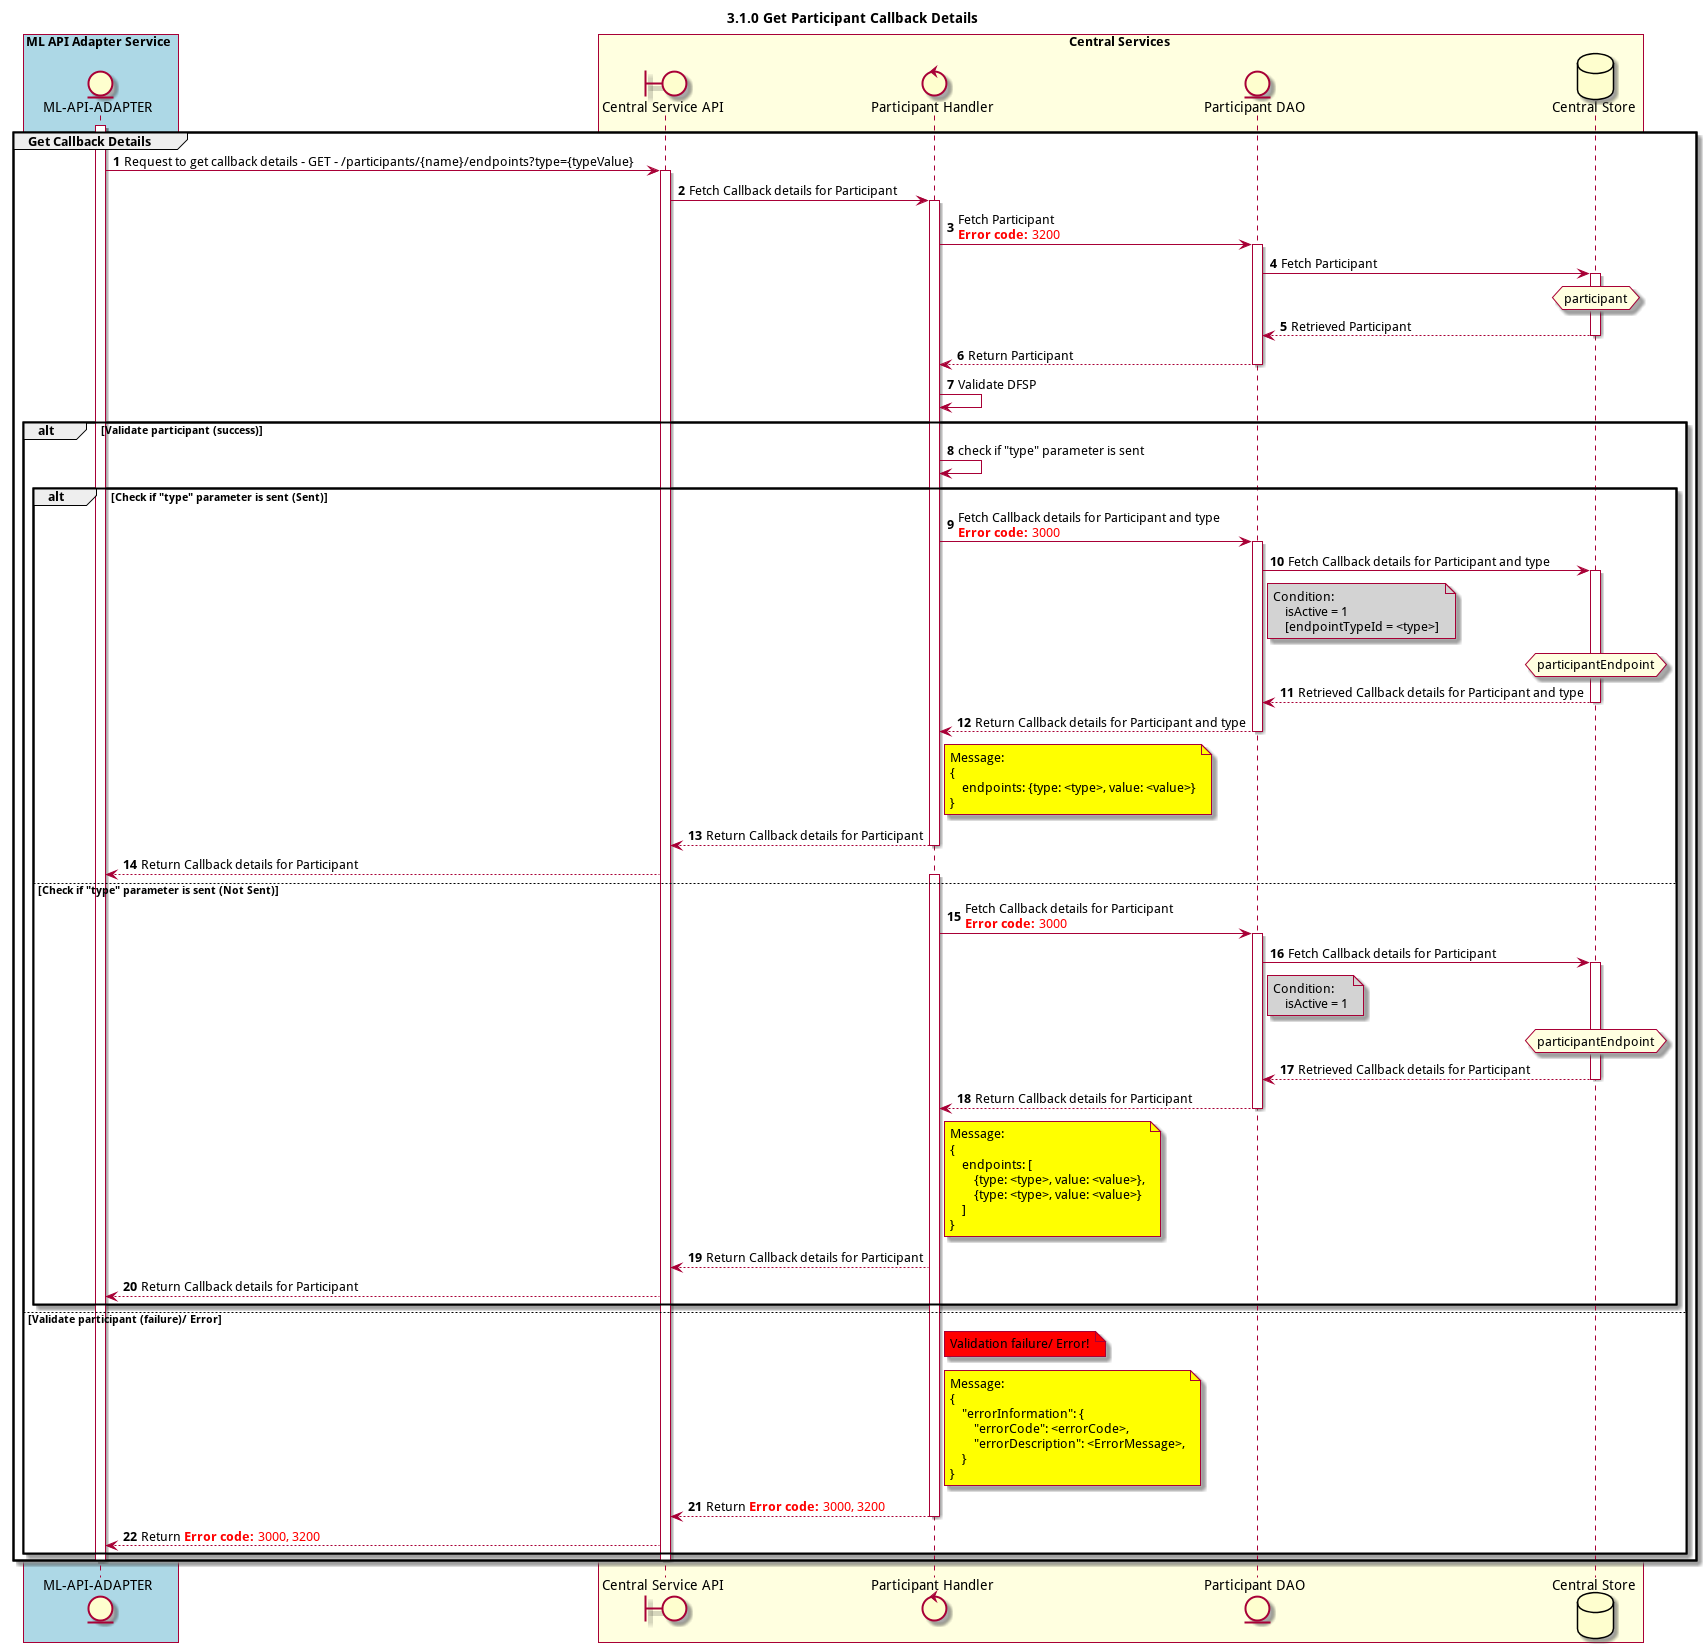

The diagram above was rendered by PlantUML. Its source (embedded in the PNG):
@startuml
title 3.1.0 Get Participant Callback Details

autonumber

entity "ML-API-ADAPTER" as MLAPI
boundary "Central Service API" as CSAPI
control "Participant Handler" as PARTICIPANT_HANDLER
entity "Central Service API" as CSAPI
entity "Participant DAO" as PARTICIPANT_DAO
database "Central Store" as DB
box "ML API Adapter Service" #LightBlue
participant MLAPI
end box

box "Central Services" #LightYellow
participant CSAPI
participant PARTICIPANT_HANDLER
participant PARTICIPANT_DAO
participant DB
end box


activate MLAPI
group Get Callback Details
    MLAPI -> CSAPI: Request to get callback details - GET - /participants/{name}/endpoints?type={typeValue}
    activate CSAPI
    CSAPI -> PARTICIPANT_HANDLER: Fetch Callback details for Participant
    activate PARTICIPANT_HANDLER
    PARTICIPANT_HANDLER ->PARTICIPANT_DAO: Fetch Participant \n<color #FF0000><b>Error code:</b> 3200</color>

    activate PARTICIPANT_DAO
    PARTICIPANT_DAO ->DB: Fetch Participant
    activate DB
    hnote over DB #lightyellow
        participant
    end note
    DB --> PARTICIPANT_DAO: Retrieved Participant
    deactivate DB
    PARTICIPANT_DAO -->PARTICIPANT_HANDLER: Return Participant
    deactivate PARTICIPANT_DAO
    PARTICIPANT_HANDLER ->PARTICIPANT_HANDLER: Validate DFSP
    alt Validate participant (success)
        PARTICIPANT_HANDLER -> PARTICIPANT_HANDLER: check if "type" parameter is sent
        alt Check if "type" parameter is sent (Sent)
            PARTICIPANT_HANDLER ->PARTICIPANT_DAO: Fetch Callback details for Participant and type \n<color #FF0000><b>Error code:</b> 3000</color>
            activate PARTICIPANT_DAO
            PARTICIPANT_DAO ->DB: Fetch Callback details for Participant and type
            note right of PARTICIPANT_DAO #lightgrey
                Condition:
                    isActive = 1
                    [endpointTypeId = <type>]
            end note

            activate DB
            hnote over DB #lightyellow
                participantEndpoint
            end note
            DB --> PARTICIPANT_DAO: Retrieved Callback details for Participant and type
            deactivate DB
            PARTICIPANT_DAO -->PARTICIPANT_HANDLER: Return Callback details for Participant and type
            deactivate PARTICIPANT_DAO
            note right of PARTICIPANT_HANDLER #yellow
                Message:
                {
                    endpoints: {type: <type>, value: <value>}
                }
            end note
            PARTICIPANT_HANDLER -->CSAPI: Return Callback details for Participant
            deactivate PARTICIPANT_HANDLER
            CSAPI -->MLAPI: Return Callback details for Participant
        else Check if "type" parameter is sent (Not Sent)
            activate PARTICIPANT_HANDLER
            PARTICIPANT_HANDLER ->PARTICIPANT_DAO: Fetch Callback details for Participant \n<color #FF0000><b>Error code:</b> 3000</color>
            activate PARTICIPANT_DAO
            PARTICIPANT_DAO ->DB: Fetch Callback details for Participant
            note right of PARTICIPANT_DAO #lightgrey
                Condition:
                    isActive = 1
            end note

            activate DB
            hnote over DB #lightyellow
                participantEndpoint
            end note
            DB --> PARTICIPANT_DAO: Retrieved Callback details for Participant
            deactivate DB
            PARTICIPANT_DAO -->PARTICIPANT_HANDLER: Return Callback details for Participant
            deactivate PARTICIPANT_DAO
            note right of PARTICIPANT_HANDLER #yellow
                Message:
                {
                    endpoints: [
                        {type: <type>, value: <value>},
                        {type: <type>, value: <value>}
                    ]
                }
            end note
            PARTICIPANT_HANDLER -->CSAPI: Return Callback details for Participant
            CSAPI -->MLAPI: Return Callback details for Participant
        end


    else Validate participant (failure)/ Error
        activate PARTICIPANT_HANDLER
        note right of PARTICIPANT_HANDLER #red: Validation failure/ Error!
        activate PARTICIPANT_HANDLER
        note right of PARTICIPANT_HANDLER #yellow
            Message:
            {
                "errorInformation": {
                    "errorCode": <errorCode>,
                    "errorDescription": <ErrorMessage>,
                }
            }
        end note
        PARTICIPANT_HANDLER -->CSAPI: Return <color #FF0000><b>Error code:</b> 3000, 3200</color>
        deactivate PARTICIPANT_HANDLER
        CSAPI -->MLAPI: Return <color #FF0000><b>Error code:</b> 3000, 3200</color>

    end
    deactivate CSAPI
    deactivate MLAPI
end

@enduml